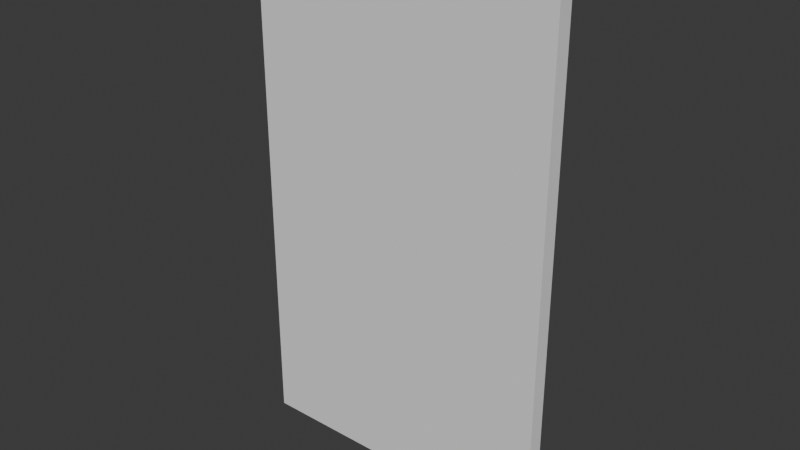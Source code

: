 # Source: SM_Door.blend  (saved by Blender 4.5.90; exported with 4.5.12 LTS)
import bpy
from mathutils import Matrix  # noqa: F401  (used for matrix-valued properties, if any)

bpy.ops.wm.read_factory_settings(use_empty=True)
scene = bpy.context.scene
scene.name = 'Scene'

# ---- collections
col_collection = bpy.data.collections.new('Collection'); scene.collection.children.link(col_collection)

# ---- world
world_world = bpy.data.worlds.new('World'); scene.world = world_world
world_world.use_nodes = True; world_world.node_tree.nodes.clear()
_N = world_world.node_tree.nodes; _L = world_world.node_tree.links
n0 = _N.new('ShaderNodeOutputWorld'); n0.name = 'World Output'; n0.location = (200, 100)
n1 = _N.new('ShaderNodeBackground'); n1.name = 'Background'; n1.location = (-200, 100)
n1.inputs[0].default_value = (0.05088, 0.05088, 0.05088, 1.0)
_L.new(n1.outputs[0], n0.inputs[0])
n0.is_active_output = True
world_world.color = (0.05088, 0.05088, 0.05088)
world_world.sun_shadow_jitter_overblur = 0.0

# ---- meshes
me_cube_001 = bpy.data.meshes.new('Cube.001')
me_cube_001.from_pydata([(-1.0, -0.05, -1.689), (-1.0, -0.05, 1.689), (-1.0, 0.05, -1.689), (-1.0, 0.05, 1.689), (1.0, -0.05, -1.689), (1.0, -0.05, 1.689), (1.0, 0.05, -1.689), (1.0, 0.05, 1.689)], [], [(0, 1, 3, 2), (2, 3, 7, 6), (6, 7, 5, 4), (4, 5, 1, 0), (2, 6, 4, 0), (7, 3, 1, 5)])
_uv = me_cube_001.uv_layers.new(name='UVMap')
_uv.uv.foreach_set('vector', [0.375, 0.0, 0.625, 0.0, 0.625, 0.25, 0.375, 0.25, 0.375, 0.25, 0.625, 0.25, 0.625, 0.5, 0.375, 0.5, 0.375, 0.5, 0.625, 0.5, 0.625, 0.75, 0.375, 0.75, 0.375, 0.75, 0.625, 0.75, 0.625, 1.0, 0.375, 1.0, 0.125, 0.5, 0.375, 0.5, 0.375, 0.75, 0.125, 0.75, 0.625, 0.5, 0.875, 0.5, 0.875, 0.75, 0.625, 0.75])
me_cube_001.update()

# ---- objects
ob_door = bpy.data.objects.new('Door', me_cube_001)

# ---- transforms, parenting, visibility, modifiers, constraints
ob_door.location = (0.0, 0.0, 0.0)

# ---- collection membership
col_collection.objects.link(ob_door)

# ---- scene / render settings (as saved in the file)
scene.frame_start = 1; scene.frame_end = 250; scene.frame_set(1)
scene.render.engine = 'BLENDER_EEVEE_NEXT'
bpy.context.view_layer.update()

# ---- added for rendering (the .blend has no active camera and no usable light): camera, sun
cam_auto = bpy.data.cameras.new('AutoCamera')
cam_auto.lens = 50.0
cam_auto.sensor_width = 36.0
cam_auto.clip_end = 1000.0
ob_auto_camera = bpy.data.objects.new('AutoCamera', cam_auto)
scene.collection.objects.link(ob_auto_camera)
ob_auto_camera.location = (3.6336, -4.36032, 2.90688)
ob_auto_camera.rotation_euler = (1.09748, -7.21219e-08, 0.694738)
scene.camera = ob_auto_camera
light_auto_sun = bpy.data.lights.new('AutoSun', 'SUN')
light_auto_sun.energy = 3.0
light_auto_sun.angle = 0.0523599
ob_auto_sun = bpy.data.objects.new('AutoSun', light_auto_sun)
scene.collection.objects.link(ob_auto_sun)
ob_auto_sun.rotation_euler = (0.872665, 0.174533, 0.523599)
bpy.context.view_layer.update()
